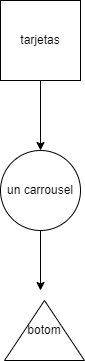

The diagram above was exported from draw.io. Its source (the exported page's mxGraphModel, read from the mxfile embedded in the PNG):
<mxGraphModel dx="1382" dy="764" grid="1" gridSize="10" guides="1" tooltips="1" connect="1" arrows="1" fold="1" page="1" pageScale="1" pageWidth="827" pageHeight="1169" math="0" shadow="0">
  <root>
    <mxCell id="0" />
    <mxCell id="1" parent="0" />
    <mxCell id="An0QHaj7stsaW8V8g3Mb-3" value="" style="edgeStyle=orthogonalEdgeStyle;rounded=0;orthogonalLoop=1;jettySize=auto;html=1;" edge="1" parent="1" source="An0QHaj7stsaW8V8g3Mb-1" target="An0QHaj7stsaW8V8g3Mb-2">
      <mxGeometry relative="1" as="geometry" />
    </mxCell>
    <mxCell id="An0QHaj7stsaW8V8g3Mb-1" value="tarjetas" style="whiteSpace=wrap;html=1;aspect=fixed;" vertex="1" parent="1">
      <mxGeometry x="370" y="330" width="80" height="80" as="geometry" />
    </mxCell>
    <mxCell id="An0QHaj7stsaW8V8g3Mb-5" value="" style="edgeStyle=orthogonalEdgeStyle;rounded=0;orthogonalLoop=1;jettySize=auto;html=1;" edge="1" parent="1" source="An0QHaj7stsaW8V8g3Mb-2">
      <mxGeometry relative="1" as="geometry">
        <mxPoint x="410" y="620" as="targetPoint" />
      </mxGeometry>
    </mxCell>
    <mxCell id="An0QHaj7stsaW8V8g3Mb-2" value="un carrousel" style="ellipse;whiteSpace=wrap;html=1;aspect=fixed;" vertex="1" parent="1">
      <mxGeometry x="370" y="480" width="80" height="80" as="geometry" />
    </mxCell>
    <mxCell id="An0QHaj7stsaW8V8g3Mb-6" value="botom" style="triangle;whiteSpace=wrap;html=1;direction=north;" vertex="1" parent="1">
      <mxGeometry x="374" y="630" width="80" height="60" as="geometry" />
    </mxCell>
  </root>
</mxGraphModel>